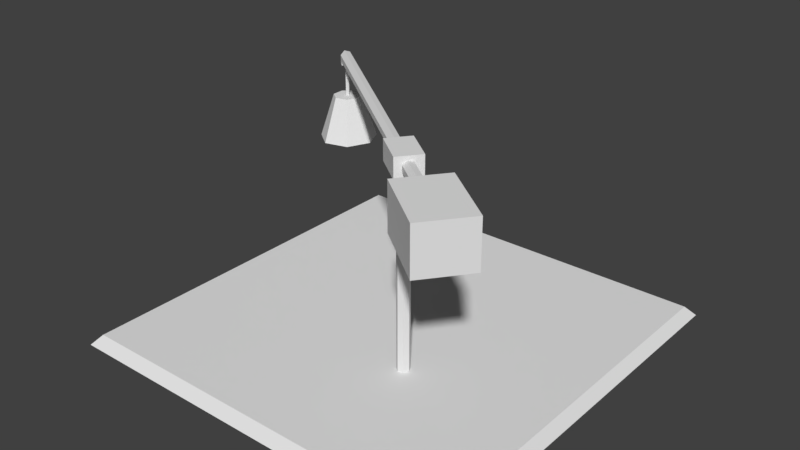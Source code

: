 # Source: BuildersLab.blend  (saved by Blender 2.78.0; exported with 4.5.12 LTS)
import bpy
from mathutils import Matrix  # noqa: F401  (used for matrix-valued properties, if any)

bpy.ops.wm.read_factory_settings(use_empty=True)
scene = bpy.context.scene
scene.name = 'Scene'

# ---- collections
col_collection_1 = bpy.data.collections.new('Collection 1'); scene.collection.children.link(col_collection_1)

# ---- world
world_world = bpy.data.worlds.new('World'); scene.world = world_world
world_world.color = (0.05088, 0.05088, 0.05088)
world_world.use_sun_shadow = False
world_world.sun_shadow_jitter_overblur = 0.0
world_world.cycles.sampling_method = 'MANUAL'

# ---- meshes
me_circle = bpy.data.meshes.new('Circle')
me_circle.from_pydata([(-2.532, -8.493, 1.527), (-3.382, -8.316, 1.527), (-4.05, -8.87, 1.527), (-4.033, -9.738, 1.527), (-3.345, -10.27, 1.527), (-2.503, -10.06, 1.527), (-2.141, -9.268, 1.527), (-4.05, -8.87, 31.49), (-3.382, -8.316, 31.49), (-2.532, -8.493, 31.49), (-4.033, -9.738, 31.49), (-3.345, -10.27, 31.49), (-2.503, -10.06, 31.49), (-2.141, -9.268, 31.49), (-4.307, -5.89, 31.49), (-4.311, -5.888, 31.49), (-1.965, -12.68, 31.49), (-6.721, -9.038, 31.49), (-6.724, -9.035, 31.49), (0.4485, -9.537, 31.49), (-4.311, -5.888, 34.56), (-1.965, -12.68, 34.56), (-6.724, -9.035, 34.56), (0.4485, -9.537, 34.56), (-0.9051, -11.3, 33.96), (-0.3904, -10.63, 33.77), (-0.1613, -10.33, 32.98), (-1.318, -11.84, 33.42), (-1.318, -11.84, 32.55), (-0.9051, -11.3, 32.01), (-0.3904, -10.63, 32.2), (3.84, -14.94, 33.96), (4.355, -14.27, 33.77), (4.584, -13.97, 32.98), (3.427, -15.48, 33.42), (3.427, -15.48, 32.55), (3.84, -14.94, 32.01), (4.355, -14.27, 32.2), (1.55, -17.93, 27.49), (15.64, -18.57, 27.49), (10.73, -24.97, 27.49), (6.456, -11.53, 27.49), (1.55, -17.93, 34.56), (6.456, -11.53, 34.56), (10.73, -24.97, 34.56), (15.64, -18.57, 34.56), (-5.665, -7.653, 33.96), (-5.15, -6.982, 33.77), (-4.921, -6.683, 32.98), (-6.077, -8.192, 33.42), (-6.077, -8.192, 32.55), (-5.665, -7.653, 32.01), (-5.15, -6.982, 32.2), (-35.15, 14.96, 33.96), (-34.49, 15.52, 33.77), (-33.68, 15.37, 32.98), (-35.16, 14.11, 33.42), (-34.51, 13.61, 32.55), (-33.7, 13.85, 32.01), (-33.33, 14.62, 32.2), (-35.15, 14.96, 32.01), (-34.49, 15.52, 32.01), (-33.68, 15.37, 32.01), (-35.16, 14.11, 32.01), (-34.52, 13.61, 32.01), (-34.11, 14.35, 32.01), (-33.33, 14.63, 32.01), (-34.56, 14.69, 32.01), (-34.35, 14.86, 32.01), (-34.1, 14.82, 32.01), (-34.56, 14.43, 32.01), (-34.36, 14.28, 32.01), (-34.0, 14.59, 32.01), (-34.11, 14.35, 26.97), (-34.56, 14.69, 26.97), (-34.35, 14.86, 26.97), (-34.1, 14.82, 26.97), (-34.56, 14.43, 26.97), (-34.36, 14.28, 26.97), (-34.0, 14.59, 26.97), (-32.94, 12.89, 26.97), (-36.28, 15.45, 26.98), (-34.76, 16.74, 26.98), (-32.89, 16.4, 26.98), (-36.29, 13.5, 26.98), (-34.81, 12.36, 26.98), (-32.08, 14.69, 26.98), (-31.61, 11.25, 19.91), (-38.22, 16.31, 19.93), (-35.21, 18.86, 19.93), (-31.51, 18.18, 19.93), (-38.25, 12.44, 19.93), (-35.32, 10.2, 19.93), (-29.93, 14.8, 19.93), (-41.75, -30.27, 1.507), (18.79, -30.27, 1.507), (-41.75, 30.27, 1.507), (18.79, 30.27, 1.507), (-43.13, -31.65, -0.07931), (20.17, -31.65, -0.07931), (-43.13, 31.65, -0.07931), (20.17, 31.65, -0.07931)], [], [(1, 8, 9, 0), (5, 12, 11, 4), (0, 9, 13, 6), (3, 10, 7, 2), (6, 13, 12, 5), (4, 11, 10, 3), (2, 7, 8, 1), (17, 18, 14, 15), (7, 10, 17, 15, 8), (8, 15, 19, 13, 9), (48, 47, 46, 49, 22, 20, 15), (16, 21, 22, 18), (22, 21, 23, 20), (23, 21, 24, 25), (24, 31, 32, 25), (29, 30, 37, 36), (27, 34, 31, 24), (28, 35, 34, 27), (25, 32, 33, 26), (26, 33, 37, 30), (29, 36, 35, 28), (41, 43, 45, 39), (38, 41, 39, 40), (38, 40, 44, 42), (43, 42, 44, 45), (40, 39, 45, 44), (34, 42, 43, 41, 33, 32, 31), (36, 37, 33, 41, 38, 42, 34, 35), (19, 15, 14, 20, 23), (11, 12, 13, 19, 16, 18, 17, 10), (21, 16, 28, 27, 24), (16, 19, 30, 29, 28), (19, 23, 25, 26, 30), (22, 49, 50, 51, 52, 48, 15, 14, 18), (47, 54, 53, 46), (51, 58, 59, 52), (46, 53, 56, 49), (49, 56, 57, 50), (48, 55, 54, 47), (52, 59, 55, 48), (50, 57, 58, 51), (56, 63, 64, 57), (61, 68, 67, 60), (55, 62, 61, 54), (59, 66, 62, 55), (57, 64, 58), (54, 61, 60, 53), (58, 66, 59), (53, 60, 63, 56), (64, 71, 65, 58), (60, 67, 70, 63), (63, 70, 71, 64), (58, 65, 72, 66), (62, 69, 68, 61), (66, 72, 69, 62), (71, 78, 73, 65), (68, 75, 74, 67), (72, 79, 76, 69), (67, 74, 77, 70), (65, 73, 79, 72), (70, 77, 78, 71), (69, 76, 75, 68), (74, 81, 84, 77), (76, 83, 82, 75), (78, 85, 80, 73), (75, 82, 81, 74), (79, 86, 83, 76), (73, 80, 86, 79), (77, 84, 85, 78), (80, 87, 93, 86), (84, 91, 92, 85), (81, 88, 91, 84), (83, 90, 89, 82), (85, 92, 87, 80), (82, 89, 88, 81), (86, 93, 90, 83), (89, 90, 93, 87, 92, 91, 88), (3, 2, 94, 95, 97, 0, 6, 5, 4), (94, 2, 1, 0, 97, 96), (97, 95, 99, 101), (94, 96, 100, 98), (96, 97, 101, 100), (95, 94, 98, 99), (100, 101, 99, 98)])
me_circle.use_remesh_preserve_volume = False
me_circle.use_remesh_preserve_attributes = False
me_circle.use_mirror_vertex_groups = False
me_circle.update()

# ---- objects
ob_circle = bpy.data.objects.new('Circle', me_circle)

# ---- transforms, parenting, visibility, modifiers, constraints
ob_circle.location = (-0.006078, -0.001716, -0.02019)
ob_circle.lineart.crease_threshold = 0.0
_vg = ob_circle.vertex_groups.new(name='Group')

# ---- collection membership
col_collection_1.objects.link(ob_circle)

# ---- scene / render settings (as saved in the file)
scene.frame_start = 1; scene.frame_end = 250; scene.frame_set(0)
scene.render.engine = 'BLENDER_EEVEE_NEXT'
scene.render.resolution_percentage = 50
scene.render.dither_intensity = 0.0
scene.cycles.use_denoising = False
scene.cycles.samples = 128
scene.cycles.sampling_pattern = 'TABULATED_SOBOL'
scene.cycles.light_sampling_threshold = 0.0
scene.cycles.use_adaptive_sampling = False
scene.cycles.use_light_tree = False
scene.cycles.blur_glossy = 0.0
scene.cycles.sample_clamp_indirect = 0.0
scene.view_settings.view_transform = 'Standard'
bpy.context.view_layer.update()

# ---- added for rendering (the .blend has no active camera and no usable light): camera, sun
cam_auto = bpy.data.cameras.new('AutoCamera')
cam_auto.lens = 50.0
cam_auto.sensor_width = 36.0
cam_auto.clip_end = 1558.66
ob_auto_camera = bpy.data.objects.new('AutoCamera', cam_auto)
scene.collection.objects.link(ob_auto_camera)
ob_auto_camera.location = (77.3298, -106.575, 88.2695)
ob_auto_camera.rotation_euler = (1.09748, -7.21219e-08, 0.694738)
scene.camera = ob_auto_camera
light_auto_sun = bpy.data.lights.new('AutoSun', 'SUN')
light_auto_sun.energy = 3.0
light_auto_sun.angle = 0.0523599
ob_auto_sun = bpy.data.objects.new('AutoSun', light_auto_sun)
scene.collection.objects.link(ob_auto_sun)
ob_auto_sun.rotation_euler = (0.872665, 0.174533, 0.523599)
bpy.context.view_layer.update()
